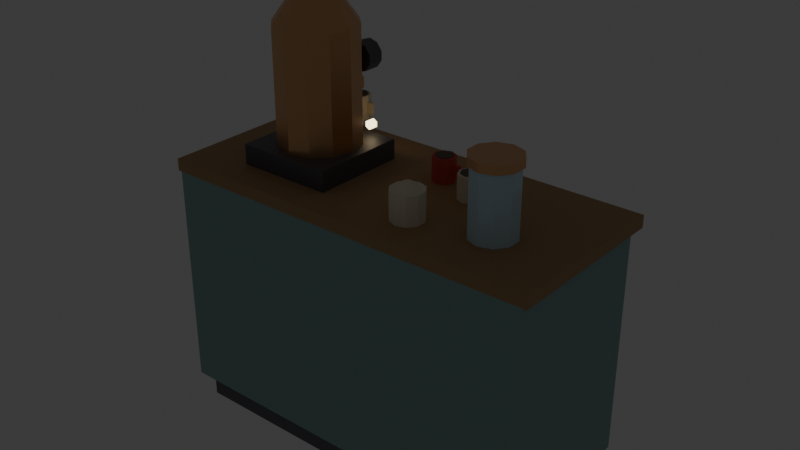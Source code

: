 # Source: coffee_corner.blend  (saved by Blender 5.2.44; exported with 4.5.12 LTS)
import bpy
from mathutils import Matrix  # noqa: F401  (used for matrix-valued properties, if any)

bpy.ops.wm.read_factory_settings(use_empty=True)
scene = bpy.context.scene
scene.name = 'Scene'

# ---- collections
col_collection = bpy.data.collections.new('Collection'); scene.collection.children.link(col_collection)

# ---- materials (node trees are filled in below, after node groups)
mat_irondark = bpy.data.materials.new('IronDark')
mat_irondark.use_backface_culling = True
mat_irondark.diffuse_color = (0.17, 0.17, 0.19, 1.0)
mat_paint = bpy.data.materials.new('Paint')
mat_paint.use_backface_culling = True
mat_paint.diffuse_color = (0.29, 0.47, 0.45, 1.0)
mat_cream = bpy.data.materials.new('Cream')
mat_cream.use_backface_culling = True
mat_cream.diffuse_color = (0.86, 0.79, 0.63, 1.0)
mat_copper = bpy.data.materials.new('Copper')
mat_copper.use_backface_culling = True
mat_copper.diffuse_color = (0.78, 0.45, 0.22, 1.0)
mat_wood = bpy.data.materials.new('Wood')
mat_wood.use_backface_culling = True
mat_wood.diffuse_color = (0.45, 0.28, 0.14, 1.0)
mat_bulb = bpy.data.materials.new('Bulb')
mat_bulb.use_backface_culling = True
mat_bulb.diffuse_color = (1.0, 0.8, 0.45, 1.0)
mat_grime = bpy.data.materials.new('Grime')
mat_grime.use_backface_culling = True
mat_grime.diffuse_color = (0.16, 0.13, 0.1, 1.0)
mat_dartred = bpy.data.materials.new('DartRed')
mat_dartred.use_backface_culling = True
mat_dartred.diffuse_color = (0.7, 0.1, 0.08, 1.0)
mat_glass = bpy.data.materials.new('Glass')
mat_glass.use_backface_culling = True
mat_glass.diffuse_color = (0.6, 0.8, 0.9, 1.0)

# ---- material node trees
mat_irondark.use_nodes = True; mat_irondark.node_tree.nodes.clear()
_N = mat_irondark.node_tree.nodes; _L = mat_irondark.node_tree.links
n0 = _N.new('ShaderNodeBsdfPrincipled'); n0.name = 'Principled BSDF'; n0.location = (-200, 100)
n0.inputs[0].default_value = (0.17, 0.17, 0.19, 1.0)
n0.inputs[1].default_value = 0.7
n0.inputs[2].default_value = 0.55
n0.inputs[10].default_value = 0.005
n1 = _N.new('ShaderNodeOutputMaterial'); n1.name = 'Material Output'; n1.location = (200, 100)
_L.new(n0.outputs[0], n1.inputs[0])
n1.is_active_output = True
mat_paint.use_nodes = True; mat_paint.node_tree.nodes.clear()
_N = mat_paint.node_tree.nodes; _L = mat_paint.node_tree.links
n0 = _N.new('ShaderNodeBsdfPrincipled'); n0.name = 'Principled BSDF'; n0.location = (-200, 100)
n0.inputs[0].default_value = (0.29, 0.47, 0.45, 1.0)
n0.inputs[2].default_value = 0.75
n0.inputs[10].default_value = 0.005
n1 = _N.new('ShaderNodeOutputMaterial'); n1.name = 'Material Output'; n1.location = (200, 100)
_L.new(n0.outputs[0], n1.inputs[0])
n1.is_active_output = True
mat_cream.use_nodes = True; mat_cream.node_tree.nodes.clear()
_N = mat_cream.node_tree.nodes; _L = mat_cream.node_tree.links
n0 = _N.new('ShaderNodeBsdfPrincipled'); n0.name = 'Principled BSDF'; n0.location = (-200, 100)
n0.inputs[0].default_value = (0.86, 0.79, 0.63, 1.0)
n0.inputs[2].default_value = 0.75
n0.inputs[10].default_value = 0.005
n1 = _N.new('ShaderNodeOutputMaterial'); n1.name = 'Material Output'; n1.location = (200, 100)
_L.new(n0.outputs[0], n1.inputs[0])
n1.is_active_output = True
mat_copper.use_nodes = True; mat_copper.node_tree.nodes.clear()
_N = mat_copper.node_tree.nodes; _L = mat_copper.node_tree.links
n0 = _N.new('ShaderNodeBsdfPrincipled'); n0.name = 'Principled BSDF'; n0.location = (-200, 100)
n0.inputs[0].default_value = (0.78, 0.45, 0.22, 1.0)
n0.inputs[1].default_value = 0.9
n0.inputs[2].default_value = 0.35
n0.inputs[10].default_value = 0.005
n1 = _N.new('ShaderNodeOutputMaterial'); n1.name = 'Material Output'; n1.location = (200, 100)
_L.new(n0.outputs[0], n1.inputs[0])
n1.is_active_output = True
mat_wood.use_nodes = True; mat_wood.node_tree.nodes.clear()
_N = mat_wood.node_tree.nodes; _L = mat_wood.node_tree.links
n0 = _N.new('ShaderNodeBsdfPrincipled'); n0.name = 'Principled BSDF'; n0.location = (-200, 100)
n0.inputs[0].default_value = (0.45, 0.28, 0.14, 1.0)
n0.inputs[2].default_value = 0.75
n0.inputs[10].default_value = 0.005
n1 = _N.new('ShaderNodeOutputMaterial'); n1.name = 'Material Output'; n1.location = (200, 100)
_L.new(n0.outputs[0], n1.inputs[0])
n1.is_active_output = True
mat_bulb.use_nodes = True; mat_bulb.node_tree.nodes.clear()
_N = mat_bulb.node_tree.nodes; _L = mat_bulb.node_tree.links
n0 = _N.new('ShaderNodeBsdfPrincipled'); n0.name = 'Principled BSDF'; n0.location = (-200, 100)
n0.inputs[0].default_value = (1.0, 0.8, 0.45, 1.0)
n0.inputs[2].default_value = 0.4
n0.inputs[10].default_value = 0.005
n0.inputs[27].default_value = (1.0, 0.8, 0.45, 1.0)
n0.inputs[28].default_value = 4.0
n1 = _N.new('ShaderNodeOutputMaterial'); n1.name = 'Material Output'; n1.location = (200, 100)
_L.new(n0.outputs[0], n1.inputs[0])
n1.is_active_output = True
mat_grime.use_nodes = True; mat_grime.node_tree.nodes.clear()
_N = mat_grime.node_tree.nodes; _L = mat_grime.node_tree.links
n0 = _N.new('ShaderNodeBsdfPrincipled'); n0.name = 'Principled BSDF'; n0.location = (-200, 100)
n0.inputs[0].default_value = (0.16, 0.13, 0.1, 1.0)
n0.inputs[2].default_value = 1.0
n0.inputs[10].default_value = 0.005
n1 = _N.new('ShaderNodeOutputMaterial'); n1.name = 'Material Output'; n1.location = (200, 100)
_L.new(n0.outputs[0], n1.inputs[0])
n1.is_active_output = True
mat_dartred.use_nodes = True; mat_dartred.node_tree.nodes.clear()
_N = mat_dartred.node_tree.nodes; _L = mat_dartred.node_tree.links
n0 = _N.new('ShaderNodeBsdfPrincipled'); n0.name = 'Principled BSDF'; n0.location = (-200, 100)
n0.inputs[0].default_value = (0.7, 0.1, 0.08, 1.0)
n0.inputs[2].default_value = 0.8
n0.inputs[10].default_value = 0.005
n1 = _N.new('ShaderNodeOutputMaterial'); n1.name = 'Material Output'; n1.location = (200, 100)
_L.new(n0.outputs[0], n1.inputs[0])
n1.is_active_output = True
mat_glass.use_nodes = True; mat_glass.node_tree.nodes.clear()
_N = mat_glass.node_tree.nodes; _L = mat_glass.node_tree.links
n0 = _N.new('ShaderNodeBsdfPrincipled'); n0.name = 'Principled BSDF'; n0.location = (-200, 100)
n0.inputs[0].default_value = (0.6, 0.8, 0.9, 1.0)
n0.inputs[2].default_value = 0.05
n0.inputs[10].default_value = 0.005
n1 = _N.new('ShaderNodeOutputMaterial'); n1.name = 'Material Output'; n1.location = (200, 100)
_L.new(n0.outputs[0], n1.inputs[0])
n1.is_active_output = True

# ---- world
world_world = bpy.data.worlds.new('World'); scene.world = world_world
world_world.use_nodes = True; world_world.node_tree.nodes.clear()
_N = world_world.node_tree.nodes; _L = world_world.node_tree.links
n0 = _N.new('ShaderNodeOutputWorld'); n0.name = 'World Output'; n0.location = (200, 100)
n1 = _N.new('ShaderNodeBackground'); n1.name = 'Background'; n1.location = (-200, 100)
n1.inputs[0].default_value = (0.05088, 0.05088, 0.05088, 1.0)
_L.new(n1.outputs[0], n0.inputs[0])
n0.is_active_output = True
world_world.color = (0.05088, 0.05088, 0.05088)
world_world.sun_shadow_jitter_overblur = 0.0

# ---- meshes
me_coffeecorner = bpy.data.meshes.new('CoffeeCorner')
me_coffeecorner.from_pydata([(-0.445, 0.02, 0.0), (-0.445, 0.02, 0.06), (-0.445, 0.38, 0.0), (-0.445, 0.38, 0.06), (0.445, 0.02, 0.0), (0.445, 0.02, 0.06), (0.445, 0.38, 0.0), (0.445, 0.38, 0.06), (-0.475, 0.0, 0.06), (-0.475, 0.0, 0.62), (-0.475, 0.4, 0.06), (-0.475, 0.4, 0.62), (0.475, 0.0, 0.06), (0.475, 0.0, 0.62), (0.475, 0.4, 0.06), (0.475, 0.4, 0.62), (-0.455, 0.4, 0.09), (-0.455, 0.4, 0.59), (-0.455, 0.412, 0.09), (-0.455, 0.412, 0.59), (-0.005, 0.4, 0.09), (-0.005, 0.4, 0.59), (-0.005, 0.412, 0.09), (-0.005, 0.412, 0.59), (-0.415, 0.412, 0.13), (-0.415, 0.412, 0.55), (-0.415, 0.416, 0.13), (-0.415, 0.416, 0.55), (-0.045, 0.412, 0.13), (-0.045, 0.412, 0.55), (-0.045, 0.416, 0.13), (-0.045, 0.416, 0.55), (0.005, 0.4, 0.09), (0.005, 0.4, 0.59), (0.005, 0.412, 0.09), (0.005, 0.412, 0.59), (0.455, 0.4, 0.09), (0.455, 0.4, 0.59), (0.455, 0.412, 0.09), (0.455, 0.412, 0.59), (0.045, 0.412, 0.13), (0.045, 0.412, 0.55), (0.045, 0.416, 0.13), (0.045, 0.416, 0.55), (0.415, 0.412, 0.13), (0.415, 0.412, 0.55), (0.415, 0.416, 0.13), (0.415, 0.416, 0.55), (-0.04, 0.412, 0.38), (-0.04, 0.412, 0.48), (-0.04, 0.44, 0.38), (-0.04, 0.44, 0.48), (-0.028, 0.412, 0.38), (-0.028, 0.412, 0.48), (-0.028, 0.44, 0.38), (-0.028, 0.44, 0.48), (0.03, 0.412, 0.38), (0.03, 0.412, 0.48), (0.03, 0.44, 0.38), (0.03, 0.44, 0.48), (0.042, 0.412, 0.38), (0.042, 0.412, 0.48), (0.042, 0.44, 0.38), (0.042, 0.44, 0.48), (-0.485, 0.0, 0.62), (-0.485, 0.0, 0.65), (-0.485, 0.43, 0.62), (-0.485, 0.43, 0.65), (0.485, 0.0, 0.62), (0.485, 0.0, 0.65), (0.485, 0.43, 0.62), (0.485, 0.43, 0.65), (-0.34, 0.08, 0.65), (-0.34, 0.08, 0.7), (-0.34, 0.32, 0.65), (-0.34, 0.32, 0.7), (-0.1, 0.08, 0.65), (-0.1, 0.08, 0.7), (-0.1, 0.32, 0.65), (-0.1, 0.32, 0.7), (-0.22, 0.2, 1.1), (-0.22, 0.2212, 1.091), (-0.22, 0.3, 0.7), (-0.22, 0.3, 0.98), (-0.17, 0.2866, 0.7), (-0.17, 0.2866, 0.98), (-0.1334, 0.25, 0.7), (-0.1334, 0.25, 0.98), (-0.12, 0.2, 0.7), (-0.12, 0.2, 0.98), (-0.1334, 0.15, 0.7), (-0.1334, 0.15, 0.98), (-0.17, 0.1134, 0.7), (-0.17, 0.1134, 0.98), (-0.22, 0.1, 0.7), (-0.22, 0.1, 0.98), (-0.27, 0.1134, 0.7), (-0.27, 0.1134, 0.98), (-0.3066, 0.15, 0.7), (-0.3066, 0.15, 0.98), (-0.32, 0.2, 0.7), (-0.32, 0.2, 0.98), (-0.3066, 0.25, 0.7), (-0.3066, 0.25, 0.98), (-0.27, 0.2866, 0.7), (-0.27, 0.2866, 0.98), (-0.22, 0.3, 0.98), (-0.22, 0.25, 1.05), (-0.17, 0.2866, 0.98), (-0.195, 0.2433, 1.05), (-0.1334, 0.25, 0.98), (-0.1767, 0.225, 1.05), (-0.12, 0.2, 0.98), (-0.17, 0.2, 1.05), (-0.1334, 0.15, 0.98), (-0.1767, 0.175, 1.05), (-0.17, 0.1134, 0.98), (-0.195, 0.1567, 1.05), (-0.22, 0.1, 0.98), (-0.22, 0.15, 1.05), (-0.27, 0.1134, 0.98), (-0.245, 0.1567, 1.05), (-0.3066, 0.15, 0.98), (-0.2633, 0.175, 1.05), (-0.32, 0.2, 0.98), (-0.27, 0.2, 1.05), (-0.3066, 0.25, 0.98), (-0.2633, 0.225, 1.05), (-0.27, 0.2866, 0.98), (-0.245, 0.2433, 1.05), (-0.2033, 0.28, 0.8792), (-0.22, 0.2212, 1.049), (-0.22, 0.2, 1.04), (-0.2033, 0.32, 0.9008), (-0.205, 0.215, 1.091), (-0.1988, 0.2212, 1.07), (-0.205, 0.215, 1.049), (-0.2033, 0.28, 0.9008), (-0.1906, 0.32, 0.9183), (-0.1988, 0.2, 1.091), (-0.19, 0.2, 1.07), (-0.1988, 0.2, 1.049), (-0.1906, 0.28, 0.9183), (-0.17, 0.32, 0.925), (-0.205, 0.185, 1.091), (-0.1988, 0.1788, 1.07), (-0.205, 0.185, 1.049), (-0.17, 0.28, 0.925), (-0.1494, 0.32, 0.9183), (-0.22, 0.1788, 1.091), (-0.22, 0.17, 1.07), (-0.22, 0.1788, 1.049), (-0.1494, 0.28, 0.9183), (-0.1367, 0.32, 0.9008), (-0.235, 0.185, 1.091), (-0.2412, 0.1788, 1.07), (-0.235, 0.185, 1.049), (-0.1367, 0.28, 0.9008), (-0.1367, 0.32, 0.8792), (-0.2412, 0.2, 1.091), (-0.25, 0.2, 1.07), (-0.2412, 0.2, 1.049), (-0.1367, 0.28, 0.8792), (-0.1494, 0.32, 0.8617), (-0.235, 0.215, 1.091), (-0.2412, 0.2212, 1.07), (-0.235, 0.215, 1.049), (-0.1494, 0.28, 0.8617), (-0.17, 0.32, 0.855), (-0.17, 0.28, 0.855), (-0.22, 0.23, 1.07), (-0.224, 0.366, 0.715), (-0.224, 0.366, 0.745), (-0.2033, 0.32, 0.8792), (-0.1906, 0.28, 0.8617), (-0.1906, 0.32, 0.8617), (-0.17, 0.32, 0.862), (-0.17, 0.324, 0.862), (-0.1535, 0.32, 0.8673), (-0.1535, 0.324, 0.8673), (-0.1434, 0.32, 0.8813), (-0.1434, 0.324, 0.8813), (-0.1434, 0.32, 0.8987), (-0.1434, 0.324, 0.8987), (-0.1535, 0.32, 0.9127), (-0.1535, 0.324, 0.9127), (-0.17, 0.32, 0.918), (-0.17, 0.324, 0.918), (-0.1865, 0.32, 0.9127), (-0.1865, 0.324, 0.9127), (-0.1966, 0.32, 0.8987), (-0.1966, 0.324, 0.8987), (-0.1966, 0.32, 0.8813), (-0.1966, 0.324, 0.8813), (-0.1865, 0.32, 0.8673), (-0.1865, 0.324, 0.8673), (-0.25, 0.29, 0.786), (-0.25, 0.37, 0.786), (-0.2379, 0.29, 0.793), (-0.2379, 0.37, 0.793), (-0.2379, 0.29, 0.807), (-0.2379, 0.37, 0.807), (-0.25, 0.29, 0.814), (-0.25, 0.37, 0.814), (-0.2621, 0.29, 0.807), (-0.2621, 0.37, 0.807), (-0.2621, 0.29, 0.793), (-0.2621, 0.37, 0.793), (-0.238, 0.37, 0.8), (-0.238, 0.37, 0.775), (-0.244, 0.3804, 0.8), (-0.244, 0.3804, 0.775), (-0.256, 0.3804, 0.8), (-0.256, 0.3804, 0.775), (-0.262, 0.37, 0.8), (-0.262, 0.37, 0.775), (-0.256, 0.3596, 0.8), (-0.256, 0.3596, 0.775), (-0.244, 0.3596, 0.8), (-0.244, 0.3596, 0.775), (-0.15, 0.29, 0.718), (-0.15, 0.305, 0.718), (-0.1396, 0.29, 0.724), (-0.1396, 0.305, 0.724), (-0.1396, 0.29, 0.736), (-0.1396, 0.305, 0.736), (-0.15, 0.29, 0.742), (-0.15, 0.305, 0.742), (-0.1604, 0.29, 0.736), (-0.1604, 0.305, 0.736), (-0.1604, 0.29, 0.724), (-0.1604, 0.305, 0.724), (-0.25, 0.398, 0.7), (-0.25, 0.398, 0.76), (-0.2302, 0.3898, 0.7), (-0.2302, 0.3898, 0.76), (-0.222, 0.37, 0.7), (-0.222, 0.37, 0.76), (-0.2302, 0.3502, 0.7), (-0.2302, 0.3502, 0.76), (-0.25, 0.342, 0.7), (-0.25, 0.342, 0.76), (-0.2698, 0.3502, 0.7), (-0.2698, 0.3502, 0.76), (-0.278, 0.37, 0.7), (-0.278, 0.37, 0.76), (-0.2698, 0.3898, 0.7), (-0.2698, 0.3898, 0.76), (-0.25, 0.392, 0.76), (-0.25, 0.392, 0.762), (-0.2344, 0.3856, 0.76), (-0.2344, 0.3856, 0.762), (-0.228, 0.37, 0.76), (-0.228, 0.37, 0.762), (-0.2344, 0.3544, 0.76), (-0.2344, 0.3544, 0.762), (-0.25, 0.348, 0.76), (-0.25, 0.348, 0.762), (-0.2656, 0.3544, 0.76), (-0.2656, 0.3544, 0.762), (-0.272, 0.37, 0.76), (-0.272, 0.37, 0.762), (-0.2656, 0.3856, 0.76), (-0.2656, 0.3856, 0.762), (-0.224, 0.374, 0.715), (-0.224, 0.374, 0.745), (-0.206, 0.366, 0.715), (-0.206, 0.366, 0.745), (-0.206, 0.374, 0.715), (-0.206, 0.374, 0.745), (0.086, 0.296, 0.665), (0.086, 0.296, 0.695), (0.06, 0.328, 0.65), (0.06, 0.328, 0.71), (0.0798, 0.3198, 0.65), (0.0798, 0.3198, 0.71), (0.088, 0.3, 0.65), (0.088, 0.3, 0.71), (0.0798, 0.2802, 0.65), (0.0798, 0.2802, 0.71), (0.06, 0.272, 0.65), (0.06, 0.272, 0.71), (0.0402, 0.2802, 0.65), (0.0402, 0.2802, 0.71), (0.032, 0.3, 0.65), (0.032, 0.3, 0.71), (0.0402, 0.3198, 0.65), (0.0402, 0.3198, 0.71), (0.06, 0.322, 0.71), (0.06, 0.322, 0.712), (0.07556, 0.3156, 0.71), (0.07556, 0.3156, 0.712), (0.082, 0.3, 0.71), (0.082, 0.3, 0.712), (0.07556, 0.2844, 0.71), (0.07556, 0.2844, 0.712), (0.06, 0.278, 0.71), (0.06, 0.278, 0.712), (0.04444, 0.2844, 0.71), (0.04444, 0.2844, 0.712), (0.038, 0.3, 0.71), (0.038, 0.3, 0.712), (0.04444, 0.3156, 0.71), (0.04444, 0.3156, 0.712), (0.086, 0.304, 0.665), (0.086, 0.304, 0.695), (0.104, 0.296, 0.665), (0.104, 0.296, 0.695), (0.104, 0.304, 0.665), (0.104, 0.304, 0.695), (0.186, 0.256, 0.695), (0.186, 0.256, 0.665), (0.16, 0.288, 0.65), (0.16, 0.288, 0.71), (0.1798, 0.2798, 0.65), (0.1798, 0.2798, 0.71), (0.188, 0.26, 0.65), (0.188, 0.26, 0.71), (0.1798, 0.2402, 0.65), (0.1798, 0.2402, 0.71), (0.16, 0.232, 0.65), (0.16, 0.232, 0.71), (0.1402, 0.2402, 0.65), (0.1402, 0.2402, 0.71), (0.132, 0.26, 0.65), (0.132, 0.26, 0.71), (0.1402, 0.2798, 0.65), (0.1402, 0.2798, 0.71), (0.16, 0.282, 0.71), (0.16, 0.282, 0.712), (0.1756, 0.2756, 0.71), (0.1756, 0.2756, 0.712), (0.182, 0.26, 0.71), (0.182, 0.26, 0.712), (0.1756, 0.2444, 0.71), (0.1756, 0.2444, 0.712), (0.16, 0.238, 0.71), (0.16, 0.238, 0.712), (0.1444, 0.2444, 0.71), (0.1444, 0.2444, 0.712), (0.138, 0.26, 0.71), (0.138, 0.26, 0.712), (0.1444, 0.2756, 0.71), (0.1444, 0.2756, 0.712), (0.186, 0.264, 0.665), (0.186, 0.264, 0.695), (0.204, 0.256, 0.665), (0.204, 0.256, 0.695), (0.204, 0.264, 0.665), (0.204, 0.264, 0.695), (0.3, 0.205, 0.65), (0.3, 0.205, 0.81), (0.3323, 0.1945, 0.65), (0.3323, 0.1945, 0.81), (0.3523, 0.167, 0.65), (0.3523, 0.167, 0.81), (0.3523, 0.133, 0.65), (0.3523, 0.133, 0.81), (0.3323, 0.1055, 0.65), (0.3323, 0.1055, 0.81), (0.3, 0.095, 0.65), (0.3, 0.095, 0.81), (0.2677, 0.1055, 0.65), (0.2677, 0.1055, 0.81), (0.2477, 0.133, 0.65), (0.2477, 0.133, 0.81), (0.2477, 0.167, 0.65), (0.2477, 0.167, 0.81), (0.2677, 0.1945, 0.65), (0.2677, 0.1945, 0.81), (0.3, 0.2, 0.655), (0.3, 0.2, 0.76), (0.3294, 0.1905, 0.655), (0.3294, 0.1905, 0.76), (0.3476, 0.1655, 0.655), (0.3476, 0.1655, 0.76), (0.3476, 0.1345, 0.655), (0.3476, 0.1345, 0.76), (0.3294, 0.1095, 0.655), (0.3294, 0.1095, 0.76), (0.3, 0.1, 0.655), (0.3, 0.1, 0.76), (0.2706, 0.1095, 0.655), (0.2706, 0.1095, 0.76), (0.2524, 0.1345, 0.655), (0.2524, 0.1345, 0.76), (0.2524, 0.1655, 0.655), (0.2524, 0.1655, 0.76), (0.2706, 0.1905, 0.655), (0.2706, 0.1905, 0.76), (0.3, 0.21, 0.81), (0.3, 0.21, 0.83), (0.3353, 0.1985, 0.81), (0.3353, 0.1985, 0.83), (0.3571, 0.1685, 0.81), (0.3571, 0.1685, 0.83), (0.3571, 0.1315, 0.81), (0.3571, 0.1315, 0.83), (0.3353, 0.1015, 0.81), (0.3353, 0.1015, 0.83), (0.3, 0.09, 0.81), (0.3, 0.09, 0.83), (0.2647, 0.1015, 0.81), (0.2647, 0.1015, 0.83), (0.2429, 0.1315, 0.81), (0.2429, 0.1315, 0.83), (0.2429, 0.1685, 0.81), (0.2429, 0.1685, 0.83), (0.2647, 0.1985, 0.81), (0.2647, 0.1985, 0.83), (0.12, 0.14, 0.65), (0.12, 0.14, 0.72), (0.1435, 0.1324, 0.65), (0.1435, 0.1324, 0.72), (0.158, 0.1124, 0.65), (0.158, 0.1124, 0.72), (0.158, 0.08764, 0.65), (0.158, 0.08764, 0.72), (0.1435, 0.06764, 0.65), (0.1435, 0.06764, 0.72), (0.12, 0.06, 0.65), (0.12, 0.06, 0.72), (0.09649, 0.06764, 0.65), (0.09649, 0.06764, 0.72), (0.08196, 0.08764, 0.65), (0.08196, 0.08764, 0.72), (0.08196, 0.1124, 0.65), (0.08196, 0.1124, 0.72), (0.09649, 0.1324, 0.65), (0.09649, 0.1324, 0.72), (0.12, 0.13, 0.72), (0.12, 0.112, 0.735), (0.1376, 0.1243, 0.72), (0.1271, 0.1097, 0.735), (0.1485, 0.1093, 0.72), (0.1314, 0.1037, 0.735), (0.1485, 0.09073, 0.72), (0.1314, 0.09629, 0.735), (0.1376, 0.07573, 0.72), (0.1271, 0.09029, 0.735), (0.12, 0.07, 0.72), (0.12, 0.088, 0.735), (0.1024, 0.07573, 0.72), (0.1129, 0.09029, 0.735), (0.09147, 0.09073, 0.72), (0.1086, 0.09629, 0.735), (0.09147, 0.1093, 0.72), (0.1086, 0.1037, 0.735), (0.1024, 0.1243, 0.72), (0.1129, 0.1097, 0.735)], [], [(0, 1, 3, 2), (2, 3, 7, 6), (6, 7, 5, 4), (4, 5, 1, 0), (2, 6, 4, 0), (7, 3, 1, 5), (8, 9, 11, 10), (10, 11, 15, 14), (14, 15, 13, 12), (12, 13, 9, 8), (10, 14, 12, 8), (15, 11, 9, 13), (16, 17, 19, 18), (18, 19, 23, 22), (22, 23, 21, 20), (20, 21, 17, 16), (18, 22, 20, 16), (23, 19, 17, 21), (24, 25, 27, 26), (26, 27, 31, 30), (30, 31, 29, 28), (28, 29, 25, 24), (26, 30, 28, 24), (31, 27, 25, 29), (32, 33, 35, 34), (34, 35, 39, 38), (38, 39, 37, 36), (36, 37, 33, 32), (34, 38, 36, 32), (39, 35, 33, 37), (40, 41, 43, 42), (42, 43, 47, 46), (46, 47, 45, 44), (44, 45, 41, 40), (42, 46, 44, 40), (47, 43, 41, 45), (48, 49, 51, 50), (50, 51, 55, 54), (54, 55, 53, 52), (52, 53, 49, 48), (50, 54, 52, 48), (55, 51, 49, 53), (56, 57, 59, 58), (58, 59, 63, 62), (62, 63, 61, 60), (60, 61, 57, 56), (58, 62, 60, 56), (63, 59, 57, 61), (64, 65, 67, 66), (66, 67, 71, 70), (70, 71, 69, 68), (68, 69, 65, 64), (66, 70, 68, 64), (71, 67, 65, 69), (72, 73, 75, 74), (74, 75, 79, 78), (78, 79, 77, 76), (76, 77, 73, 72), (74, 78, 76, 72), (79, 75, 73, 77), (144, 80, 149), (132, 136, 141), (82, 83, 85, 84), (132, 131, 136), (149, 80, 154), (84, 85, 87, 86), (135, 134, 139, 140), (110, 111, 113, 112), (86, 87, 89, 88), (145, 144, 149, 150), (140, 139, 144, 145), (88, 89, 91, 90), (116, 117, 119, 118), (151, 150, 155, 156), (90, 91, 93, 92), (134, 80, 139), (108, 109, 111, 110), (92, 93, 95, 94), (150, 149, 154, 155), (139, 80, 144), (94, 95, 97, 96), (114, 115, 117, 116), (154, 80, 159), (96, 97, 99, 98), (136, 135, 140, 141), (106, 107, 109, 108), (98, 99, 101, 100), (132, 151, 156), (132, 141, 146), (100, 101, 103, 102), (85, 83, 105, 103, 101, 99, 97, 95, 93, 91, 89, 87), (132, 156, 161), (102, 103, 105, 104), (118, 119, 121, 120), (112, 113, 115, 114), (104, 105, 83, 82), (82, 84, 86, 88, 90, 92, 94, 96, 98, 100, 102, 104), (120, 121, 123, 122), (146, 145, 150, 151), (81, 80, 134), (122, 123, 125, 124), (132, 146, 151), (170, 81, 134, 135), (124, 125, 127, 126), (115, 113, 111, 109, 107, 129, 127, 125, 123, 121, 119, 117), (131, 170, 135, 136), (126, 127, 129, 128), (155, 154, 159, 160), (141, 140, 145, 146), (128, 129, 107, 106), (120, 122, 124, 126, 128, 106, 108, 110, 112, 114, 116, 118), (156, 155, 160, 161), (160, 159, 164, 165), (132, 161, 166), (159, 80, 164), (161, 160, 165, 166), (165, 164, 81, 170), (132, 166, 131), (164, 80, 81), (166, 165, 170, 131), (186, 187, 189, 188), (180, 181, 183, 182), (169, 168, 163, 167), (202, 203, 205, 204), (254, 255, 257, 256), (167, 163, 158, 162), (201, 199, 197, 207, 205, 203), (212, 213, 215, 214), (162, 158, 153, 157), (184, 185, 187, 186), (178, 179, 181, 180), (157, 153, 148, 152), (222, 223, 225, 224), (208, 209, 211, 210), (152, 148, 143, 147), (236, 237, 239, 238), (200, 202, 204, 206, 196, 198), (147, 143, 138, 142), (182, 183, 185, 184), (176, 177, 179, 178), (142, 138, 133, 137), (198, 199, 201, 200), (200, 201, 203, 202), (137, 133, 173, 130), (163, 168, 175, 173, 133, 138, 143, 148, 153, 158), (206, 207, 197, 196), (130, 173, 175, 174), (232, 233, 235, 234), (204, 205, 207, 206), (174, 175, 168, 169), (169, 167, 162, 157, 152, 147, 142, 137, 130, 174), (196, 197, 199, 198), (188, 189, 191, 190), (296, 297, 299, 298), (224, 225, 227, 226), (190, 191, 193, 192), (183, 181, 179, 177, 195, 193, 191, 189, 187, 185), (314, 315, 317, 316), (192, 193, 195, 194), (210, 211, 213, 212), (220, 221, 223, 222), (194, 195, 177, 176), (188, 190, 192, 194, 176, 178, 180, 182, 184, 186), (214, 215, 217, 216), (268, 269, 267, 266), (210, 212, 214, 216, 218, 208), (216, 217, 219, 218), (234, 235, 237, 236), (294, 295, 297, 296), (218, 219, 209, 208), (215, 213, 211, 209, 219, 217), (226, 227, 229, 228), (264, 268, 266, 171), (224, 226, 228, 230, 220, 222), (228, 229, 231, 230), (274, 275, 277, 276), (290, 291, 293, 292), (230, 231, 221, 220), (227, 225, 223, 221, 231, 229), (238, 239, 241, 240), (248, 249, 251, 250), (266, 267, 172, 171), (240, 241, 243, 242), (309, 305, 271, 307), (252, 253, 255, 254), (242, 243, 245, 244), (308, 309, 307, 306), (238, 240, 242, 244, 246, 232, 234, 236), (244, 245, 247, 246), (250, 251, 253, 252), (256, 257, 259, 258), (246, 247, 233, 232), (239, 237, 235, 233, 247, 245, 243, 241), (264, 265, 269, 268), (272, 273, 275, 274), (258, 259, 261, 260), (171, 172, 265, 264), (250, 252, 254, 256, 258, 260, 262, 248), (260, 261, 263, 262), (269, 265, 172, 267), (276, 277, 279, 278), (262, 263, 249, 248), (259, 257, 255, 253, 251, 249, 263, 261), (306, 307, 271, 270), (316, 317, 319, 318), (278, 279, 281, 280), (396, 397, 399, 398), (288, 289, 291, 290), (280, 281, 283, 282), (292, 293, 295, 294), (352, 353, 355, 354), (282, 283, 285, 284), (275, 273, 287, 285, 283, 281, 279, 277), (334, 335, 337, 336), (284, 285, 287, 286), (344, 348, 346, 311), (304, 308, 306, 270), (286, 287, 273, 272), (274, 276, 278, 280, 282, 284, 286, 272), (312, 313, 315, 314), (304, 305, 309, 308), (298, 299, 301, 300), (293, 291, 289, 303, 301, 299, 297, 295), (270, 271, 305, 304), (300, 301, 303, 302), (349, 345, 310, 347), (348, 349, 347, 346), (302, 303, 289, 288), (292, 294, 296, 298, 300, 302, 288, 290), (354, 355, 357, 356), (346, 347, 310, 311), (318, 319, 321, 320), (328, 329, 331, 330), (320, 321, 323, 322), (380, 381, 383, 382), (332, 333, 335, 334), (322, 323, 325, 324), (312, 314, 316, 318, 320, 322, 324, 326), (324, 325, 327, 326), (330, 331, 333, 332), (336, 337, 339, 338), (326, 327, 313, 312), (317, 315, 313, 327, 325, 323, 321, 319), (350, 351, 353, 352), (344, 345, 349, 348), (338, 339, 341, 340), (335, 333, 331, 329, 343, 341, 339, 337), (311, 310, 345, 344), (340, 341, 343, 342), (374, 375, 377, 376), (342, 343, 329, 328), (336, 338, 340, 342, 328, 330, 332, 334), (378, 379, 381, 380), (372, 373, 375, 374), (356, 357, 359, 358), (358, 359, 361, 360), (416, 417, 419, 418), (360, 361, 363, 362), (376, 377, 379, 378), (370, 371, 373, 372), (362, 363, 365, 364), (392, 393, 395, 394), (394, 395, 397, 396), (364, 365, 367, 366), (355, 353, 351, 369, 367, 365, 363, 361, 359, 357), (400, 401, 403, 402), (366, 367, 369, 368), (436, 437, 439, 438), (398, 399, 401, 400), (368, 369, 351, 350), (352, 354, 356, 358, 360, 362, 364, 366, 368, 350), (390, 391, 393, 392), (382, 383, 385, 384), (412, 413, 415, 414), (414, 415, 417, 416), (384, 385, 387, 386), (377, 375, 373, 371, 389, 387, 385, 383, 381, 379), (420, 421, 423, 422), (386, 387, 389, 388), (418, 419, 421, 420), (388, 389, 371, 370), (382, 384, 386, 388, 370, 372, 374, 376, 378, 380), (410, 411, 413, 412), (402, 403, 405, 404), (432, 433, 435, 434), (434, 435, 437, 436), (404, 405, 407, 406), (395, 393, 391, 409, 407, 405, 403, 401, 399, 397), (440, 441, 443, 442), (406, 407, 409, 408), (438, 439, 441, 440), (408, 409, 391, 390), (394, 396, 398, 400, 402, 404, 406, 408, 390, 392), (430, 431, 433, 432), (422, 423, 425, 424), (424, 425, 427, 426), (421, 419, 417, 415, 413, 411, 429, 427, 425, 423), (426, 427, 429, 428), (428, 429, 411, 410), (420, 422, 424, 426, 428, 410, 412, 414, 416, 418), (442, 443, 445, 444), (444, 445, 447, 446), (441, 439, 437, 435, 433, 431, 449, 447, 445, 443), (446, 447, 449, 448), (448, 449, 431, 430), (438, 440, 442, 444, 446, 448, 430, 432, 434, 436)])
me_coffeecorner.polygons.foreach_set('material_index', [0, 0, 0, 0, 0, 0, 1, 1, 1, 1, 1, 1, 1, 1, 1, 1, 1, 1, 2, 2, 2, 2, 2, 2, 1, 1, 1, 1, 1, 1, 2, 2, 2, 2, 2, 2, 3, 3, 3, 3, 3, 3, 3, 3, 3, 3, 3, 3, 4, 4, 4, 4, 4, 4, 0, 0, 0, 0, 0, 0, 0, 0, 3, 0, 0, 3, 0, 3, 3, 0, 0, 3, 3, 0, 3, 0, 3, 3, 0, 0, 3, 3, 0, 3, 0, 3, 3, 0, 0, 3, 3, 0, 3, 3, 3, 3, 3, 3, 0, 0, 3, 0, 0, 3, 3, 0, 3, 0, 0, 3, 3, 0, 0, 0, 0, 0, 0, 0, 0, 0, 2, 2, 0, 3, 6, 0, 3, 3, 0, 2, 2, 0, 5, 3, 0, 2, 3, 0, 2, 2, 0, 3, 3, 0, 0, 3, 0, 2, 3, 0, 0, 3, 2, 6, 5, 2, 2, 2, 2, 3, 5, 2, 2, 3, 2, 3, 3, 2, 6, 3, 3, 5, 2, 5, 5, 7, 6, 5, 5, 2, 6, 2, 2, 7, 6, 2, 7, 2, 2, 6, 6, 2, 2, 2, 7, 6, 2, 6, 6, 2, 7, 6, 6, 7, 2, 7, 3, 6, 7, 6, 8, 7, 7, 6, 7, 2, 7, 7, 7, 2, 7, 6, 6, 7, 6, 2, 2, 6, 6, 8, 2, 2, 6, 2, 6, 6, 2, 2, 2, 6, 6, 2, 2, 8, 2, 6, 6, 2, 6, 6, 6, 6, 6, 6, 8, 8, 2, 8, 6, 6, 8, 3, 3, 8, 8, 3, 8, 2, 3, 8, 8, 3, 6, 2, 2, 6, 6, 2, 6, 2, 6, 6, 2, 3, 2, 2, 3, 3, 2, 3, 2, 3, 3, 2, 2, 2, 2, 2, 2, 2, 2, 2, 2, 2, 2, 2])
me_coffeecorner.materials.append(mat_irondark)
me_coffeecorner.materials.append(mat_paint)
me_coffeecorner.materials.append(mat_cream)
me_coffeecorner.materials.append(mat_copper)
me_coffeecorner.materials.append(mat_wood)
me_coffeecorner.materials.append(mat_bulb)
me_coffeecorner.materials.append(mat_grime)
me_coffeecorner.materials.append(mat_dartred)
me_coffeecorner.materials.append(mat_glass)
me_coffeecorner.update()

# ---- objects
ob_coffeecorner = bpy.data.objects.new('CoffeeCorner', me_coffeecorner)

# ---- transforms, parenting, visibility, modifiers, constraints
ob_coffeecorner.location = (0.0, 0.0, 0.0)

# ---- collection membership
scene.collection.objects.link(ob_coffeecorner)

# ---- scene / render settings (as saved in the file)
scene.frame_start = 1; scene.frame_end = 250; scene.frame_set(1)
scene.render.engine = 'BLENDER_EEVEE_NEXT'
scene.render.bake_bias = 0.0
scene.render.bake_samples = 0
scene.render.compositor_device = 'GPU'
scene.eevee.use_volume_custom_range = False
scene.eevee.fast_gi_thickness_near = 0.1
scene.eevee.fast_gi_thickness_far = 0.0
scene.eevee.ray_tracing_options.screen_trace_thickness = 0.1
bpy.context.view_layer.update()

# ---- added for rendering (the .blend has no active camera): camera
cam_auto = bpy.data.cameras.new('AutoCamera')
cam_auto.lens = 50.0
cam_auto.sensor_width = 36.0
cam_auto.clip_end = 1000.0
ob_auto_camera = bpy.data.objects.new('AutoCamera', cam_auto)
scene.collection.objects.link(ob_auto_camera)
ob_auto_camera.location = (1.41668, -1.48002, 1.68335)
ob_auto_camera.rotation_euler = (1.09748, -7.21219e-08, 0.694738)
scene.camera = ob_auto_camera
bpy.context.view_layer.update()

